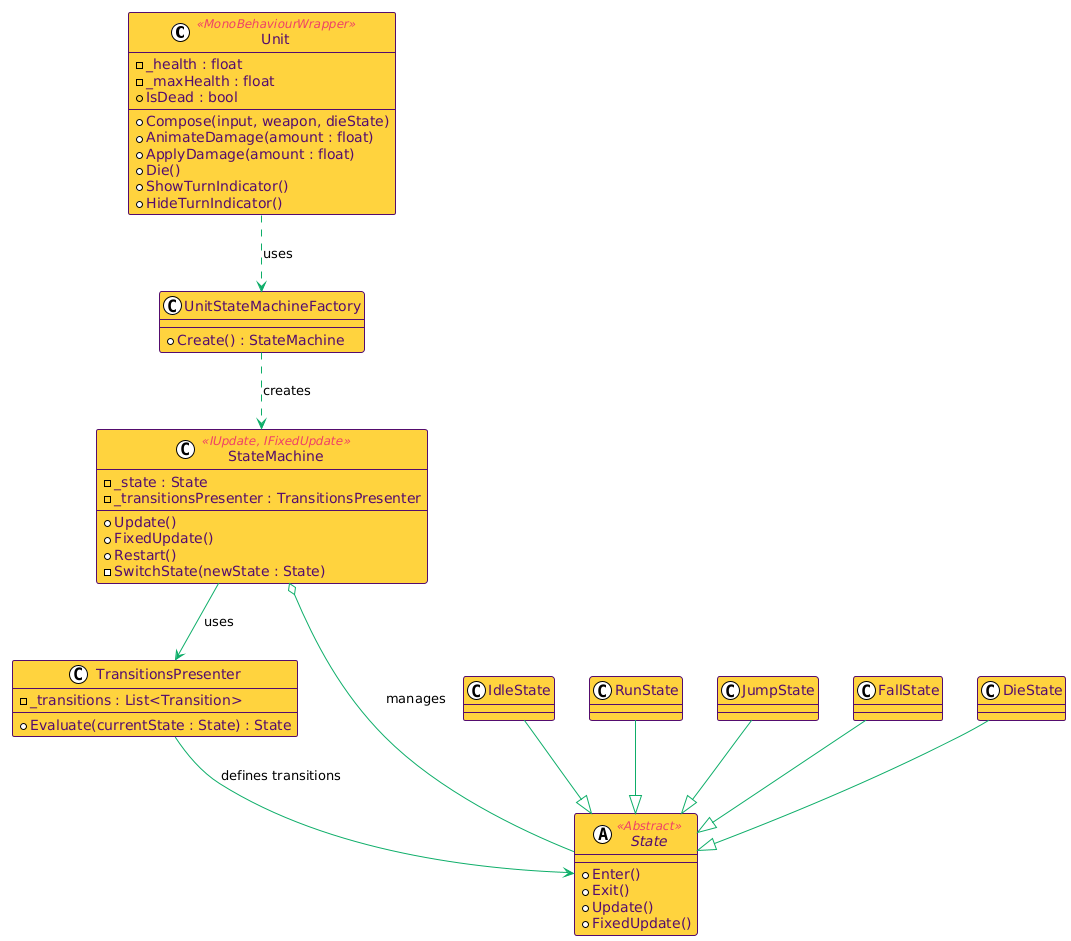

The diagram above was rendered by PlantUML. Its source (embedded in the PNG):
@startuml
!theme plain
skinparam backgroundColor #FFFFFF

skinparam class {
    BackgroundColor #ffd23f
    BorderColor #540d6e
    FontColor #540d6e
    ArrowColor #0ead69
    AttributeFontColor #540d6e
    StereotypeFontColor #ee4266
}

skinparam defaultFontName Arial

class Unit <<MonoBehaviourWrapper>> {
    - _health : float
    - _maxHealth : float
    + IsDead : bool
    + Compose(input, weapon, dieState)
    + AnimateDamage(amount : float)
    + ApplyDamage(amount : float)
    + Die()
    + ShowTurnIndicator()
    + HideTurnIndicator()
}

class UnitStateMachineFactory {
    + Create() : StateMachine
}

class StateMachine <<IUpdate, IFixedUpdate>> {
    - _state : State
    - _transitionsPresenter : TransitionsPresenter
    + Update()
    + FixedUpdate()
    + Restart()
    - SwitchState(newState : State)
}

class TransitionsPresenter {
    - _transitions : List<Transition>
    + Evaluate(currentState : State) : State
}

abstract class State <<Abstract>> {
    + Enter()
    + Exit()
    + Update()
    + FixedUpdate()
}

class IdleState
class RunState
class JumpState
class FallState
class DieState

' Inheritance
IdleState --|> State
RunState --|> State
JumpState --|> State
FallState --|> State
DieState --|> State

' Relationships
Unit ..> UnitStateMachineFactory : uses
UnitStateMachineFactory ..> StateMachine : creates
StateMachine o-- State : manages
StateMachine --> TransitionsPresenter : uses
TransitionsPresenter --> State : defines transitions
@enduml